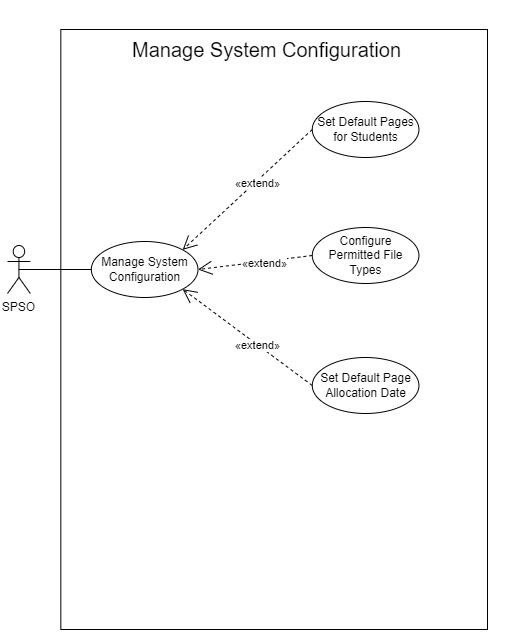

The diagram above was exported from draw.io. Its source (the exported page's mxGraphModel, read from the mxfile embedded in the PNG):
<mxGraphModel dx="1909" dy="1096" grid="1" gridSize="10" guides="1" tooltips="1" connect="1" arrows="1" fold="1" page="1" pageScale="1" pageWidth="827" pageHeight="1169" math="0" shadow="0">
  <root>
    <mxCell id="0" />
    <mxCell id="1" parent="0" />
    <mxCell id="mLpwYfq1X8cVKo1D_dD--1" value="" style="group" vertex="1" connectable="0" parent="1">
      <mxGeometry x="174" y="240" width="480" height="600" as="geometry" />
    </mxCell>
    <mxCell id="mLpwYfq1X8cVKo1D_dD--2" value="" style="rounded=0;html=1;fontColor=default;whiteSpace=wrap;" vertex="1" parent="mLpwYfq1X8cVKo1D_dD--1">
      <mxGeometry x="53.33333333333333" width="426.66666666666663" height="600" as="geometry" />
    </mxCell>
    <mxCell id="mLpwYfq1X8cVKo1D_dD--3" value="SPSO" style="shape=umlActor;verticalLabelPosition=bottom;verticalAlign=top;html=1;" vertex="1" parent="mLpwYfq1X8cVKo1D_dD--1">
      <mxGeometry y="216" width="22.857142857142854" height="48" as="geometry" />
    </mxCell>
    <mxCell id="mLpwYfq1X8cVKo1D_dD--4" value="&lt;span style=&quot;font-size: 20px;&quot;&gt;Manage System Configuration&lt;br&gt;&lt;/span&gt;" style="text;html=1;align=center;verticalAlign=middle;resizable=0;points=[];autosize=1;strokeColor=none;fillColor=none;" vertex="1" parent="mLpwYfq1X8cVKo1D_dD--1">
      <mxGeometry x="114.28571428571428" width="290" height="40" as="geometry" />
    </mxCell>
    <mxCell id="mLpwYfq1X8cVKo1D_dD--5" value="Manage System Configuration" style="ellipse;whiteSpace=wrap;html=1;" vertex="1" parent="mLpwYfq1X8cVKo1D_dD--1">
      <mxGeometry x="83.80952380952381" y="212" width="106.66666666666666" height="56" as="geometry" />
    </mxCell>
    <mxCell id="mLpwYfq1X8cVKo1D_dD--6" value="" style="endArrow=none;html=1;rounded=0;exitX=0.5;exitY=0.5;exitDx=0;exitDy=0;exitPerimeter=0;entryX=0;entryY=0.5;entryDx=0;entryDy=0;" edge="1" parent="mLpwYfq1X8cVKo1D_dD--1" source="mLpwYfq1X8cVKo1D_dD--3" target="mLpwYfq1X8cVKo1D_dD--5">
      <mxGeometry width="50" height="50" relative="1" as="geometry">
        <mxPoint y="236" as="sourcePoint" />
        <mxPoint x="243.8095238095238" y="292" as="targetPoint" />
      </mxGeometry>
    </mxCell>
    <mxCell id="mLpwYfq1X8cVKo1D_dD--7" value="Set Default Pages for Students" style="ellipse;whiteSpace=wrap;html=1;" vertex="1" parent="mLpwYfq1X8cVKo1D_dD--1">
      <mxGeometry x="304.76190476190476" y="72" width="106.66666666666666" height="56" as="geometry" />
    </mxCell>
    <mxCell id="mLpwYfq1X8cVKo1D_dD--8" value="Configure Permitted File Types" style="ellipse;whiteSpace=wrap;html=1;" vertex="1" parent="mLpwYfq1X8cVKo1D_dD--1">
      <mxGeometry x="304.76190476190476" y="198" width="106.66666666666666" height="56" as="geometry" />
    </mxCell>
    <mxCell id="mLpwYfq1X8cVKo1D_dD--9" value="&amp;lt;&amp;lt; Include &amp;gt;&amp;gt;" style="endArrow=open;endSize=12;dashed=1;rounded=0;verticalAlign=middle;horizontal=1;fontColor=none;noLabel=1;html=1;exitX=0;exitY=0.5;exitDx=0;exitDy=0;entryX=1;entryY=0;entryDx=0;entryDy=0;" edge="1" parent="mLpwYfq1X8cVKo1D_dD--1" source="mLpwYfq1X8cVKo1D_dD--7" target="mLpwYfq1X8cVKo1D_dD--5">
      <mxGeometry x="-0.1336" y="1" width="160" relative="1" as="geometry">
        <mxPoint x="708.5714285714286" y="196" as="sourcePoint" />
        <mxPoint x="624.7619047619047" y="228" as="targetPoint" />
        <mxPoint as="offset" />
      </mxGeometry>
    </mxCell>
    <mxCell id="mLpwYfq1X8cVKo1D_dD--10" value="«extend»" style="edgeLabel;html=1;align=center;verticalAlign=middle;resizable=0;points=[];" connectable="0" vertex="1" parent="mLpwYfq1X8cVKo1D_dD--9">
      <mxGeometry x="-0.1395" y="1" relative="1" as="geometry">
        <mxPoint as="offset" />
      </mxGeometry>
    </mxCell>
    <mxCell id="mLpwYfq1X8cVKo1D_dD--11" value="&amp;lt;&amp;lt; Include &amp;gt;&amp;gt;" style="endArrow=open;endSize=12;dashed=1;rounded=0;verticalAlign=middle;horizontal=1;fontColor=none;noLabel=1;html=1;exitX=0;exitY=0.5;exitDx=0;exitDy=0;entryX=1;entryY=0.5;entryDx=0;entryDy=0;" edge="1" parent="mLpwYfq1X8cVKo1D_dD--1" source="mLpwYfq1X8cVKo1D_dD--8" target="mLpwYfq1X8cVKo1D_dD--5">
      <mxGeometry x="-0.1336" y="1" width="160" relative="1" as="geometry">
        <mxPoint x="259.04761904761904" y="204" as="sourcePoint" />
        <mxPoint x="190.47619047619045" y="228" as="targetPoint" />
        <mxPoint as="offset" />
      </mxGeometry>
    </mxCell>
    <mxCell id="mLpwYfq1X8cVKo1D_dD--12" value="«extend»" style="edgeLabel;html=1;align=center;verticalAlign=middle;resizable=0;points=[];" connectable="0" vertex="1" parent="mLpwYfq1X8cVKo1D_dD--11">
      <mxGeometry x="-0.1395" y="1" relative="1" as="geometry">
        <mxPoint as="offset" />
      </mxGeometry>
    </mxCell>
    <mxCell id="mLpwYfq1X8cVKo1D_dD--13" value="Set Default Page Allocation Date" style="ellipse;whiteSpace=wrap;html=1;" vertex="1" parent="mLpwYfq1X8cVKo1D_dD--1">
      <mxGeometry x="304.76190476190476" y="328" width="106.66666666666666" height="56" as="geometry" />
    </mxCell>
    <mxCell id="mLpwYfq1X8cVKo1D_dD--14" value="&amp;lt;&amp;lt; Include &amp;gt;&amp;gt;" style="endArrow=open;endSize=12;dashed=1;rounded=0;verticalAlign=middle;horizontal=1;fontColor=none;noLabel=1;html=1;exitX=0;exitY=0.5;exitDx=0;exitDy=0;entryX=1;entryY=1;entryDx=0;entryDy=0;" edge="1" parent="mLpwYfq1X8cVKo1D_dD--1" source="mLpwYfq1X8cVKo1D_dD--13" target="mLpwYfq1X8cVKo1D_dD--5">
      <mxGeometry x="-0.1336" y="1" width="160" relative="1" as="geometry">
        <mxPoint x="252.19047619047618" y="259.2" as="sourcePoint" />
        <mxPoint x="198.09523809523807" y="248" as="targetPoint" />
        <mxPoint as="offset" />
      </mxGeometry>
    </mxCell>
    <mxCell id="mLpwYfq1X8cVKo1D_dD--15" value="«extend»" style="edgeLabel;html=1;align=center;verticalAlign=middle;resizable=0;points=[];" connectable="0" vertex="1" parent="mLpwYfq1X8cVKo1D_dD--14">
      <mxGeometry x="-0.1395" y="1" relative="1" as="geometry">
        <mxPoint as="offset" />
      </mxGeometry>
    </mxCell>
  </root>
</mxGraphModel>